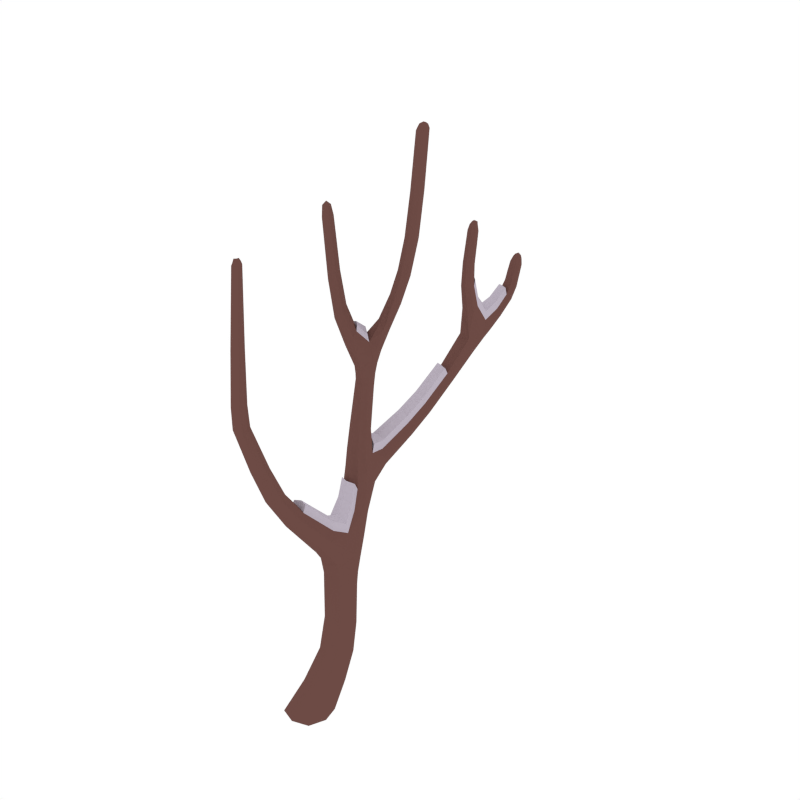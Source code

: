 # Source: Willow_Dead_Snow_1.blend  (saved by Blender 2.79.0; exported with 4.5.12 LTS)
import bpy
from mathutils import Matrix  # noqa: F401  (used for matrix-valued properties, if any)

bpy.ops.wm.read_factory_settings(use_empty=True)
scene = bpy.context.scene
scene.name = 'Scene'

# ---- collections
col_collection_1 = bpy.data.collections.new('Collection 1'); scene.collection.children.link(col_collection_1)

# ---- materials (node trees are filled in below, after node groups)
mat_wood = bpy.data.materials.new('Wood')
mat_wood.alpha_threshold = 0.0
mat_wood.diffuse_color = (0.1529, 0.07036, 0.05951, 1.0)
mat_wood.roughness = 0.5
mat_snow = bpy.data.materials.new('Snow')
mat_snow.alpha_threshold = 0.0
mat_snow.diffuse_color = (0.5029, 0.4508, 0.5271, 1.0)
mat_snow.roughness = 0.5

# ---- material node trees

# ---- world
world_world = bpy.data.worlds.new('World'); scene.world = world_world
world_world.color = (1.0, 1.0, 1.0)
world_world.use_sun_shadow = False
world_world.sun_shadow_jitter_overblur = 0.0
world_world.cycles.sampling_method = 'NONE'
world_world.cycles.sample_map_resolution = 256

# ---- meshes
me_cube_055 = bpy.data.meshes.new('Cube.055')
me_cube_055.from_pydata([(0.06836, 0.01627, 0.1723), (0.163, 0.104, 0.1644), (0.246, 0.01627, 0.1723), (0.1514, -0.07144, 0.1803), (0.09768, -0.03701, -0.01324), (0.19, 0.1824, 0.6528), (0.1468, 0.2611, 0.7467), (0.05335, 0.1824, 0.6528), (0.11, 0.1177, 0.6957), (0.1334, 0.2471, 0.6099), (0.02335, 1.31, 1.798), (0.01003, 0.2612, 0.7467), (0.01966, 0.04142, 0.9984), (0.09024, 0.3187, 0.7001), (-0.1369, -0.09786, 1.463), (-0.04479, 0.0956, 1.018), (-0.02182, -0.01235, 0.9785), (-0.08627, 0.04183, 0.9984), (-0.07545, -0.1633, 2.242), (-0.1584, -0.1465, 1.464), (-0.2144, -0.09617, 1.463), (-0.1929, -0.04751, 1.461), (-0.09228, -0.13, 2.267), (-0.1242, -0.1267, 2.24), (-0.1158, -0.09485, 2.238), (-0.06698, -0.1314, 2.24), (-0.07882, 0.6268, 1.417), (0.006457, 0.4745, 0.8551), (0.06785, 0.4127, 0.8817), (-0.06795, 0.421, 0.8817), (-0.1831, 0.5824, 1.618), (-0.1733, 0.6755, 1.417), (-0.1421, 0.6109, 1.43), (-0.11, 0.6914, 1.405), (0.06841, 0.7553, 1.976), (-0.1179, 0.7301, 1.51), (-0.088, 0.6673, 1.532), (-0.1768, 0.7213, 1.532), (0.131, 0.7296, 2.646), (0.05349, 0.7077, 1.988), (0.01195, 0.8042, 1.988), (-0.002969, 0.7566, 2.0), (-0.229, 0.5282, 2.259), (-0.1347, 0.5854, 1.663), (-0.2093, 0.6297, 1.663), (-0.1609, 0.6327, 1.708), (-0.2078, 0.509, 2.33), (-0.1923, 0.5382, 2.261), (-0.184, 0.5017, 2.259), (-0.2206, 0.4917, 2.257), (-0.09462, 0.7209, 1.734), (-0.1053, 0.7755, 1.709), (-0.04062, 0.6979, 1.709), (-0.05133, 0.7525, 1.685), (0.1296, 0.7616, 2.679), (0.1222, 0.7928, 2.646), (0.09976, 0.7589, 2.643), (0.1535, 0.7636, 2.65), (-0.1077, 0.8821, 1.121), (-0.07398, 0.4736, 1.033), (-0.1323, 0.5399, 1.026), (-0.003191, 0.517, 1.026), (-0.03447, 1.204, 1.263), (0.002976, 0.8497, 1.121), (-0.04573, 0.8779, 1.076), (-0.009531, 1.273, 1.615), (-0.04034, 1.149, 1.331), (-0.08869, 1.196, 1.297), (0.01388, 1.157, 1.297), (0.08778, 1.612, 1.792), (-0.06548, 1.423, 1.46), (0.03633, 1.381, 1.46), (-0.01499, 1.43, 1.425), (0.0613, 1.637, 1.845), (0.06536, 1.648, 1.784), (0.04806, 1.601, 1.801), (0.02565, 1.636, 1.792), (0.04165, 1.301, 2.052), (0.0425, 1.289, 1.631), (-0.03941, 1.333, 1.631), (0.0383, 1.274, 2.103), (0.06396, 1.251, 2.052), (0.02847, 1.239, 2.051), (0.006161, 1.289, 2.052), (-0.0249, 1.527, 1.56), (0.02188, 1.53, 1.529), (0.0649, 1.491, 1.56), (-0.1083, -0.1174, 1.854), (-0.1609, -0.07362, 1.852), (-0.1752, -0.1142, 1.854), (-0.1226, -0.158, 1.856), (-0.2173, 0.5148, 1.961), (-0.174, 0.5228, 1.98), (-0.1851, 0.5628, 1.999), (-0.2284, 0.5548, 1.98), (0.1359, 0.7588, 2.374), (0.06852, 0.7572, 2.378), (0.08885, 0.7977, 2.376), (0.1155, 0.7183, 2.376), (-0.00608, 1.278, 1.884), (0.01713, 1.222, 1.883), (0.05515, 1.236, 1.884), (0.03193, 1.292, 1.885), (0.01129, 1.613, 1.686), (0.04017, 1.577, 1.703), (0.05493, 1.621, 1.668), (0.0838, 1.585, 1.686), (0.08604, -0.1463, -0.01324), (0.207, -0.03701, -0.01324), (0.1093, 0.07227, -0.01324), (-0.01161, -0.03701, -0.01324), (0.1819, 0.1823, 0.454), (0.1721, 0.05119, 0.5084), (0.1086, 0.1167, 0.4812), (0.2453, 0.1167, 0.4812), (-0.02739, 0.1547, 0.8553), (0.05789, 0.09138, 0.818), (-0.0185, 1.359, 1.682), (0.1001, 0.1545, 0.8553), (-0.04717, 0.6662, 0.9971), (0.002761, 0.6538, 1.05), (-0.1203, 0.6804, 1.05), (-0.08922, 0.6307, 1.209), (-0.1135, 0.5444, 1.225), (-0.1572, 0.6061, 1.217), (-0.04544, 0.569, 1.217), (-0.1308, -0.007334, 1.259), (-0.1629, -0.0559, 1.254), (-0.1087, -0.1055, 1.25), (-0.0766, -0.05696, 1.254), (0.01571, -0.03701, -0.01324), (0.0862, -0.04951, 0.1783), (0.1184, 0.06803, 0.3423), (0.02443, 0.04495, -0.01324), (0.1064, 0.04495, -0.01324), (0.1946, 0.1394, 0.3256), (0.1884, 0.04495, -0.01324), (0.1796, -0.03701, -0.01324), (0.2653, 0.06803, 0.3423), (0.1709, -0.119, -0.01324), (0.08895, -0.119, -0.01324), (0.1892, -0.003351, 0.3591), (0.03474, 0.2113, 0.7004), (0.1158, 0.2741, 0.6544), (0.1715, 0.2113, 0.7004), (0.0882, 0.1205, 0.7526), (0.1818, 0.2309, 0.6206), (0.2245, 0.06758, 0.5016), (0.06163, 0.1339, 0.6849), (0.1294, 0.1659, 0.4608), (-0.02335, 0.3313, 0.8033), (0.05452, 0.3843, 0.7621), (0.1132, 0.3292, 0.8033), (0.008375, 1.415, 1.617), (0.1386, 0.3043, 0.7118), (0.1292, 0.2057, 0.7971), (-0.005262, 0.2058, 0.7971), (0.03602, 0.3043, 0.7118), (-0.0661, -0.065, 1.092), (-0.08316, 0.03528, 1.114), (-0.02718, -0.01517, 1.103), (-0.1221, -0.01455, 1.103), (-0.002087, 0.08185, 1.013), (0.1003, 0.1072, 0.8274), (-0.08175, 0.08236, 1.013), (0.004755, 0.1072, 0.8274), (-0.1534, -0.1527, 1.579), (-0.1898, -0.05725, 1.575), (-0.1346, -0.106, 1.577), (-0.2087, -0.1039, 1.577), (-0.1599, -0.06083, 1.461), (-0.07902, -0.09343, 1.251), (-0.1439, -0.09307, 1.251), (-0.1603, -0.019, 1.258), (-0.07796, -0.1552, 2.262), (-0.1083, -0.1044, 2.259), (-0.07182, -0.1315, 2.261), (-0.1144, -0.128, 2.261), (-0.05901, -0.1561, 2.241), (-0.1527, -0.1466, 1.856), (-0.181, -0.08265, 1.852), (-0.1312, -0.08568, 1.852), (-0.1091, 0.5004, 0.9626), (-0.03406, 0.5737, 0.9449), (0.02444, 0.4845, 0.9626), (-0.04705, 0.432, 0.9746), (0.04613, 0.3707, 0.9017), (-0.056, 0.3765, 0.9017), (-0.04595, 0.4633, 0.8618), (0.05561, 0.4569, 0.8618), (-0.1768, 0.6983, 1.479), (-0.1154, 0.711, 1.463), (-0.08656, 0.6464, 1.479), (-0.1571, 0.6146, 1.51), (-0.0781, 0.6627, 1.408), (-0.02382, 0.479, 1.031), (-0.1731, 0.6388, 1.427), (-0.126, 0.6028, 1.029), (-0.158, 0.7464, 1.601), (-0.1019, 0.7451, 1.574), (-0.0753, 0.6857, 1.601), (-0.135, 0.6806, 1.666), (-0.1072, 0.6292, 1.576), (-0.1919, 0.6801, 1.576), (-0.1551, 0.7417, 1.515), (-0.08799, 0.7006, 1.515), (0.05498, 0.8014, 2.16), (0.1113, 0.7558, 2.154), (0.09322, 0.7107, 2.16), (0.03694, 0.7563, 2.167), (0.04375, 0.7911, 1.979), (-0.03239, 0.7195, 1.691), (-0.06503, 0.6956, 1.727), (-0.009465, 0.7932, 1.997), (-0.2075, 0.5404, 1.764), (-0.1763, 0.5894, 1.828), (-0.1604, 0.5463, 1.796), (-0.2234, 0.5835, 1.796), (-0.1527, 0.5723, 1.629), (-0.2081, 0.605, 1.629), (-0.1354, 0.6095, 1.696), (-0.192, 0.6434, 1.696), (-0.2178, 0.4931, 2.312), (-0.1971, 0.5278, 2.312), (-0.1912, 0.5009, 2.312), (-0.2238, 0.5201, 2.312), (-0.2339, 0.5075, 2.257), (-0.2097, 0.5689, 1.994), (-0.1685, 0.5447, 1.994), (-0.193, 0.5089, 1.966), (-0.08108, 0.7775, 1.691), (0.07522, 0.7198, 1.979), (0.02137, 0.7196, 1.997), (-0.1134, 0.754, 1.727), (-0.04792, 0.7481, 1.861), (-0.04117, 0.7982, 1.843), (0.005739, 0.7048, 1.843), (0.01249, 0.755, 1.825), (0.1261, 0.7847, 2.671), (0.1486, 0.7634, 2.674), (0.1316, 0.7383, 2.671), (0.1091, 0.7597, 2.668), (0.15, 0.7393, 2.649), (0.08691, 0.7273, 2.377), (0.1032, 0.7832, 2.643), (0.1174, 0.788, 2.375), (0.001228, 0.5784, 1.029), (-0.06861, 0.5416, 1.223), (-0.121, 0.4956, 1.031), (-0.1343, 0.6342, 1.211), (-0.07752, 0.6196, 1.116), (-0.09393, 0.5043, 1.108), (-0.1456, 0.5662, 1.102), (-0.02363, 0.5365, 1.102), (-0.0425, 1.021, 1.146), (-0.09924, 1.019, 1.185), (0.005765, 0.9832, 1.185), (-0.09782, 0.8703, 1.154), (-0.09747, 0.6749, 1.01), (-0.01678, 0.8436, 1.154), (-0.00493, 0.8639, 1.088), (-0.02439, 1.362, 1.373), (-0.07707, 1.352, 1.406), (0.02489, 1.309, 1.406), (-0.02664, 1.274, 1.468), (-0.07425, 1.211, 1.271), (0.003847, 1.183, 1.271), (-0.001721, 1.14, 1.323), (-0.07748, 1.171, 1.323), (-0.001252, 1.466, 1.463), (-0.04955, 1.464, 1.499), (0.0493, 1.423, 1.499), (0.03768, 1.343, 1.52), (-0.05836, 1.387, 1.52), (-0.05346, 1.439, 1.434), (0.02368, 1.407, 1.434), (0.06695, 1.652, 1.828), (0.03815, 1.642, 1.832), (0.08215, 1.625, 1.832), (0.05335, 1.616, 1.836), (0.08692, 1.633, 1.786), (0.05187, 1.479, 1.583), (0.03948, 1.651, 1.786), (-0.01468, 1.507, 1.583), (0.006546, 1.229, 1.758), (0.02374, 1.302, 1.768), (0.04893, 1.244, 1.763), (-0.01865, 1.287, 1.763), (0.02375, 1.266, 1.619), (-0.03727, 1.3, 1.619), (0.04077, 1.323, 1.644), (-0.02108, 1.355, 1.644), (0.03267, 1.251, 2.09), (0.04231, 1.296, 2.091), (0.0589, 1.259, 2.09), (0.01608, 1.287, 2.09), (0.01807, 1.307, 2.052), (0.0534, 1.268, 1.884), (0.04159, 1.215, 1.884), (-0.003618, 1.247, 1.884), (0.05548, 1.511, 1.537), (0.06882, 1.572, 1.699), (-0.01266, 1.538, 1.537), (0.01521, 1.593, 1.699), (-0.001346, 1.586, 1.628), (0.03268, 1.548, 1.651), (0.04406, 1.591, 1.605), (0.07808, 1.554, 1.628), (-0.102, -0.1483, 1.856), (-0.102, -0.1533, 2.241), (-0.1322, -0.1013, 2.238), (-0.08926, -0.1055, 2.238), (-0.07878, -0.1274, 2.129), (-0.1287, -0.08878, 2.127), (-0.1388, -0.1232, 2.129), (-0.08893, -0.1618, 2.131), (-0.2335, 0.5327, 1.966), (-0.2128, 0.5424, 2.261), (-0.179, 0.5224, 2.261), (-0.2002, 0.4876, 2.257), (-0.2193, 0.5004, 2.145), (-0.1802, 0.5096, 2.154), (-0.1896, 0.5475, 2.163), (-0.2288, 0.5382, 2.154), (0.1375, 0.7292, 2.375), (0.1098, 0.7357, 2.643), (0.06697, 0.7875, 2.377), (0.1435, 0.7866, 2.649), (0.148, 0.7621, 2.564), (0.09004, 0.7584, 2.56), (0.1118, 0.7943, 2.562), (0.1262, 0.7261, 2.562), (0.006763, 1.298, 1.884), (0.06193, 1.279, 2.052), (0.05154, 1.232, 2.051), (0.008699, 1.262, 2.051), (0.001215, 1.285, 1.984), (0.02389, 1.232, 1.983), (0.0604, 1.245, 1.984), (0.03772, 1.297, 1.984), (0.08066, 1.605, 1.673), (0.0255, 1.626, 1.673), (0.07311, 1.598, 1.798), (0.02734, 1.616, 1.798), (0.01847, 1.625, 1.739), (0.04412, 1.589, 1.752), (0.06014, 1.634, 1.726), (0.08579, 1.598, 1.739), (0.006985, -0.119, -0.01324), (0.09492, 0.08206, 0.1664), (0.2281, 0.08206, 0.1664), (0.2194, -0.04951, 0.1783), (0.1024, -0.1276, 0.03514), (0.2167, -0.02369, 0.03315), (0.1227, 0.0802, 0.03116), (0.00838, -0.02369, 0.03315), (0.2319, 0.1659, 0.4608), (0.1641, 0.1339, 0.6849), (0.122, 0.06758, 0.5016), (0.07924, 0.2309, 0.6206), (0.1524, 0.2218, 0.549), (0.1342, 0.0917, 0.6225), (0.07494, 0.1567, 0.5857), (0.2116, 0.1567, 0.5857), (0.06809, 0.2019, 0.8833), (0.01492, 0.001091, 0.9835), (-0.02766, 0.2021, 0.8833), (-0.0643, 0.001192, 0.9835), (-0.05489, 0.102, 0.9221), (0.02067, 0.04294, 0.893), (0.01297, 1.353, 1.686), (0.06254, 0.1017, 0.9221), (-0.1124, 0.6793, 1.089), (-0.08983, 0.8858, 1.088), (-0.02258, 0.6564, 1.089), (-0.002672, 0.6579, 1.01), (-0.0465, 0.7637, 1.034), (0.00286, 0.7441, 1.082), (-0.1145, 0.7733, 1.082), (-0.05021, 0.6056, 1.211), (-0.1523, 0.5688, 1.223), (-0.1032, 0.6031, 1.427), (-0.1499, 0.7, 1.408), (-0.1014, 0.6663, 1.324), (-0.1303, 0.5834, 1.345), (-0.1667, 0.6468, 1.334), (-0.06503, 0.6029, 1.334), (-0.09575, -0.02021, 1.258), (-0.1333, -0.1345, 1.464), (-0.1921, -0.1338, 1.464), (-0.2172, -0.05895, 1.461), (-0.1724, -0.03426, 1.394), (-0.1974, -0.08289, 1.394), (-0.142, -0.133, 1.393), (-0.117, -0.08437, 1.394), (0.0305, -0.09773, -0.01324), (0.1348, 0.0145, 0.3549), (0.04342, 0.0237, -0.01324), (0.1388, 0.1216, 0.3298), (0.1519, -0.09773, -0.01324), (0.245, 0.0145, 0.3549), (0.1649, 0.0237, -0.01324), (0.249, 0.1216, 0.3298), (0.03095, 0.1468, 0.7506), (0.06138, 0.2584, 0.6659), (0.1639, 0.2584, 0.6659), (0.1447, 0.1468, 0.7506), (-0.02242, 0.2751, 0.8446), (0.0009695, 0.3716, 0.7724), (0.1033, 0.37, 0.7724), (0.09143, 0.274, 0.8446), (-0.03272, -0.05256, 1.095), (-0.1037, -0.05238, 1.095), (-0.04536, 0.02237, 1.111), (-0.1167, 0.02313, 1.111), (-0.1298, -0.1412, 1.579), (-0.1861, -0.1403, 1.579), (-0.1579, -0.07028, 1.575), (-0.2127, -0.06806, 1.575), (-0.06672, -0.1496, 2.256), (-0.09838, -0.1473, 2.256), (-0.08915, -0.1122, 2.254), (-0.1208, -0.1093, 2.254), (-0.09617, 0.4528, 0.9716), (-0.09743, 0.5735, 0.9625), (0.0137, 0.5585, 0.9625), (0.004423, 0.4414, 0.9716), (-0.1876, 0.6523, 1.511), (-0.1538, 0.7212, 1.467), (-0.08512, 0.6815, 1.467), (-0.1153, 0.6105, 1.511), (-0.1712, 0.7061, 1.634), (-0.1366, 0.7608, 1.581), (-0.07449, 0.7149, 1.581), (-0.1012, 0.6588, 1.634), (0.03198, 0.7908, 2.165), (0.08755, 0.7894, 2.155), (0.1164, 0.7224, 2.155), (0.06048, 0.7217, 2.165), (-0.1802, 0.5327, 1.772), (-0.227, 0.5603, 1.772), (-0.1563, 0.5692, 1.82), (-0.2041, 0.5974, 1.82), (-0.2027, 0.4915, 2.298), (-0.2272, 0.506, 2.298), (-0.1872, 0.5173, 2.299), (-0.2117, 0.5317, 2.299), (-0.01283, 0.7887, 1.829), (0.02271, 0.7195, 1.829), (-0.02296, 0.7135, 1.856), (-0.05778, 0.7843, 1.856), (0.1113, 0.7775, 2.662), (0.1408, 0.7801, 2.667), (0.1452, 0.7455, 2.667), (0.1157, 0.7428, 2.662), (-0.02492, 0.5877, 1.094), (-0.04577, 0.5052, 1.106), (-0.1374, 0.5269, 1.106), (-0.1272, 0.6133, 1.094), (-0.08373, 1.028, 1.156), (-0.003389, 1.003, 1.156), (-0.08851, 1.001, 1.215), (-0.01133, 0.972, 1.215), (-0.06347, 1.37, 1.381), (0.01385, 1.339, 1.381), (-0.06595, 1.326, 1.465), (0.01628, 1.289, 1.465), (-0.03845, 1.476, 1.472), (0.03651, 1.446, 1.472), (-0.03781, 1.428, 1.546), (0.04304, 1.393, 1.546), (0.04734, 1.651, 1.818), (0.08107, 1.638, 1.818), (0.03782, 1.625, 1.825), (0.07081, 1.612, 1.825), (-0.01629, 1.255, 1.759), (0.03368, 1.221, 1.759), (-0.004109, 1.309, 1.766), (0.04729, 1.278, 1.766), (0.01743, 1.266, 2.08), (0.04908, 1.245, 2.08), (0.02442, 1.3, 2.08), (0.05652, 1.279, 2.08), (0.0728, 1.574, 1.611), (0.06351, 1.542, 1.645), (0.01247, 1.598, 1.611), (0.004699, 1.565, 1.645), (-0.07131, -0.1539, 2.131), (-0.1165, -0.1514, 2.131), (-0.1461, -0.09599, 2.128), (-0.1013, -0.09981, 2.128), (-0.2337, 0.517, 2.148), (-0.2116, 0.5523, 2.161), (-0.175, 0.5308, 2.161), (-0.1975, 0.4956, 2.148), (0.1461, 0.7362, 2.563), (0.1027, 0.7331, 2.561), (0.0919, 0.7846, 2.561), (0.1354, 0.7871, 2.563), (0.0135, 1.304, 1.984), (0.05849, 1.275, 1.984), (0.04752, 1.225, 1.983), (0.003723, 1.256, 1.983), (0.08379, 1.619, 1.729), (0.03249, 1.639, 1.729), (0.07096, 1.585, 1.749), (0.02127, 1.604, 1.749), (0.02679, -0.1016, 0.03464), (0.04206, 0.05423, 0.03166), (0.1983, 0.05423, 0.03166), (0.183, -0.1016, 0.03464), (0.2014, 0.2055, 0.5582), (0.1877, 0.108, 0.6133), (0.08522, 0.108, 0.6133), (0.09883, 0.2055, 0.5582), (0.03532, 0.1458, 0.944), (0.06041, 0.05762, 0.9003), (-0.05292, 0.1462, 0.944), (-0.02749, 0.0577, 0.9003), (-0.1057, 0.7672, 1.119), (-0.09395, 0.772, 1.046), (-0.01991, 0.7426, 1.119), (-0.003712, 0.7528, 1.046), (-0.06658, 0.6391, 1.326), (-0.1645, 0.6099, 1.342), (-0.08889, 0.5777, 1.342), (-0.1435, 0.6728, 1.326), (-0.1388, -0.04744, 1.394), (-0.1154, -0.1209, 1.394), (-0.1762, -0.1204, 1.394), (-0.1984, -0.04577, 1.394), (0.2276, 0.05974, 0.4799), (0.1684, 0.2515, 0.6544), (0.1337, 0.01888, 0.367), (0.09025, 0.0796, 0.1545), (0.2463, 0.1164, 0.3085), (0.07958, 0.1122, 0.7712), (0.1182, 0.3191, 0.7949), (0.01434, 0.035, 1.01), (-0.03295, 0.04931, 0.9126), (-0.06251, 0.41, 0.8722), (0.09494, 0.2106, 0.5706), (-0.0758, -0.09059, 1.24), (-0.04123, 0.02805, 1.102), (-0.09944, -0.04653, 1.082), (-0.1566, -0.07101, 1.588), (-0.1551, -0.1461, 1.836), (-0.003825, 0.4524, 0.989), (-0.1264, 0.6066, 1.052), (-0.04752, 0.5726, 1.229), (-0.1088, 0.6879, 1.393), (0.01591, 1.353, 1.392), (-0.04061, 1.303, 1.601), (0.06226, 1.479, 1.55), (-0.04552, 0.6962, 1.694), (-0.1573, 0.551, 1.78), (0.04882, 0.7074, 1.974), (-0.1921, 0.5106, 1.952), (-0.2073, 0.6357, 1.653), (-0.05898, 0.8531, 1.205), (-0.06484, 0.758, 1.173), (-0.01896, 0.8433, 1.194), (-0.05141, 0.9742, 1.261), (-0.09585, 0.8686, 1.194), (-0.04132, 1.133, 1.363), (-0.00468, 1.125, 1.355), (-0.07656, 1.154, 1.355), (-0.06984, 0.6767, 1.146), (-0.0766, 0.6307, 1.158), (-0.02447, 0.6657, 1.133), (-0.1097, 0.6874, 1.133), (-0.1238, 0.6248, 1.137), (-0.02669, 0.6005, 1.137), (-0.08702, 0.9925, 1.252), (-0.0138, 0.9651, 1.252), (-0.1033, 0.7708, 1.161), (-0.02193, 0.7475, 1.161), (-0.006814, 0.3496, 0.9497), (0.0195, 0.2774, 0.9142), (0.04104, 0.3601, 0.9437), (-0.04358, 0.4157, 1.01), (-0.05171, 0.3654, 0.9437), (-0.04153, 0.1103, 1.05), (-0.01267, 0.1694, 0.9887), (-0.07509, 0.09826, 1.045), (-0.002752, 0.0978, 1.045), (0.01261, 0.2212, 0.9354), (-0.02598, 0.207, 0.927), (0.06098, 0.2068, 0.927), (0.08217, 0.2723, 0.8918), (-0.02122, 0.2733, 0.8918), (0.03122, 0.1559, 0.9821), (-0.04891, 0.1562, 0.9821), (0.00316, 0.4243, 1.007), (-0.08819, 0.4346, 1.007), (0.03926, 1.329, 1.682), (0.01811, 1.483, 1.633), (0.04962, 1.475, 1.626), (0.0317, 1.54, 1.689), (-0.01253, 1.501, 1.626), (-0.03413, 1.428, 1.591), (0.04138, 1.395, 1.591), (0.06049, 1.534, 1.683), (0.005571, 1.556, 1.683), (-0.002655, 1.316, 1.797), (0.04535, 1.287, 1.797), (-0.1588, 0.6368, 1.731), (-0.1376, 0.6759, 1.697), (-0.1841, 0.6455, 1.722), (-0.138, 0.6179, 1.722), (-0.11, 0.6581, 1.671), (-0.1672, 0.6968, 1.671)], [], [(0, 355, 507, 131), (0, 131, 396, 132), (0, 132, 398, 349), (0, 534, 508, 355), (1, 354, 508, 534), (1, 349, 398, 135), (1, 135, 535, 350), (1, 350, 509, 354), (2, 353, 509, 350), (2, 350, 535, 138), (2, 138, 400, 351), (2, 351, 510, 353), (3, 352, 510, 351), (3, 351, 400, 141), (3, 141, 396, 131), (3, 131, 507, 352), (4, 130, 397, 134), (4, 134, 401, 137), (4, 137, 399, 140), (4, 140, 395, 130), (5, 357, 512, 363), (5, 363, 511, 146), (5, 146, 532, 144), (5, 144, 406, 357), (6, 155, 406, 144), (6, 144, 405, 154), (6, 154, 409, 537), (6, 537, 410, 155), (7, 359, 541, 362), (7, 362, 513, 148), (7, 148, 403, 142), (7, 142, 404, 359), (8, 148, 513, 361), (8, 361, 512, 357), (8, 357, 406, 145), (8, 145, 403, 148), (9, 146, 511, 360), (9, 360, 541, 359), (9, 359, 404, 143), (9, 143, 532, 146), (364, 410, 589, 588), (162, 515, 591, 585), (187, 407, 590, 581), (366, 517, 592, 587), (11, 157, 404, 142), (11, 142, 403, 156), (11, 156, 407, 150), (11, 150, 408, 157), (12, 365, 516, 371), (12, 371, 515, 162), (12, 162, 538), (12, 538, 365), (13, 154, 405, 143), (13, 143, 404, 157), (13, 157, 408, 151), (13, 151, 409, 154), (14, 388, 528, 394), (14, 394, 527, 170), (14, 170, 417, 168), (14, 168, 415, 388), (423, 187, 581, 594), (407, 366, 587, 590), (15, 164, 414, 159), (15, 159, 543, 162), (16, 367, 539, 369), (16, 369, 516, 365), (16, 365, 411, 158), (16, 158, 544, 367), (17, 164, 517, 368), (17, 368, 539, 367), (17, 367, 544, 161), (17, 161, 414, 164), (18, 309, 488, 315), (18, 315, 487, 178), (18, 178, 419, 174), (18, 174, 420, 309), (19, 389, 529, 393), (19, 393, 528, 388), (19, 388, 415, 166), (19, 166, 416, 389), (20, 390, 530, 392), (20, 392, 529, 389), (20, 389, 416, 169), (20, 169, 418, 390), (21, 170, 527, 391), (21, 391, 530, 390), (21, 390, 418, 167), (21, 167, 417, 170), (22, 177, 420, 174), (22, 174, 419, 176), (22, 176, 421, 175), (22, 175, 422, 177), (23, 310, 489, 314), (23, 314, 488, 309), (23, 309, 420, 177), (23, 177, 422, 310), (24, 311, 490, 313), (24, 313, 489, 310), (24, 310, 422, 175), (24, 175, 421, 311), (25, 178, 487, 312), (25, 312, 490, 311), (25, 311, 421, 176), (25, 176, 419, 178), (26, 381, 525, 386), (26, 386, 523, 194), (26, 194, 429, 192), (26, 192, 430, 381), (27, 189, 409, 151), (27, 151, 408, 188), (27, 188, 424, 183), (27, 183, 425, 189), (28, 186, 410, 152), (28, 152, 409, 189), (28, 189, 425, 184), (28, 184, 426, 186), (29, 188, 540), (29, 540, 187), (29, 187, 423, 182), (29, 182, 424, 188), (30, 219, 427, 193), (30, 193, 430, 218), (30, 218, 439, 214), (30, 214, 440, 219), (31, 382, 526, 385), (31, 385, 524, 196), (31, 196, 427, 190), (31, 190, 428, 382), (32, 196, 524, 384), (32, 384, 525, 381), (32, 381, 430, 193), (32, 193, 427, 196), (33, 194, 550), (33, 550, 382), (33, 382, 428, 191), (33, 191, 429, 194), (34, 231, 448, 237), (34, 237, 447, 210), (34, 210, 436, 207), (34, 207, 437, 231), (35, 205, 429, 191), (35, 191, 428, 204), (35, 204, 432, 199), (35, 199, 433, 205), (36, 202, 430, 192), (36, 192, 429, 205), (36, 205, 433, 200), (36, 200, 434, 202), (37, 204, 428, 190), (37, 190, 427, 203), (37, 203, 431, 198), (37, 198, 432, 204), (38, 325, 496, 331), (38, 331, 495, 242), (38, 242, 453, 240), (38, 240, 454, 325), (39, 232, 556), (39, 556, 231), (39, 231, 437, 208), (39, 208, 438, 232), (40, 210, 447, 235), (40, 235, 450, 213), (40, 213, 435, 206), (40, 206, 436, 210), (41, 213, 450, 234), (41, 234, 449, 232), (41, 232, 438, 209), (41, 209, 435, 213), (42, 317, 492, 323), (42, 323, 491, 226), (42, 226, 444, 225), (42, 225, 446, 317), (43, 218, 430, 202), (43, 202, 434, 220), (43, 220, 441, 555), (43, 555, 439, 218), (44, 221, 558), (44, 558, 219), (44, 219, 440, 217), (44, 217, 442, 221), (201, 431, 611, 607), (220, 434, 610, 609), (45, 221, 442, 215), (45, 215, 441, 220), (46, 225, 444, 222), (46, 222, 443, 224), (46, 224, 445, 223), (46, 223, 446, 225), (47, 318, 493, 322), (47, 322, 492, 317), (47, 317, 446, 223), (47, 223, 445, 318), (48, 319, 494, 321), (48, 321, 493, 318), (48, 318, 445, 224), (48, 224, 443, 319), (49, 226, 491, 320), (49, 320, 494, 319), (49, 319, 443, 222), (49, 222, 444, 226), (50, 233, 431, 201), (50, 201, 434, 212), (50, 212, 449, 234), (50, 234, 450, 233), (51, 230, 432, 198), (51, 198, 431, 233), (51, 233, 450, 235), (51, 235, 447, 230), (52, 212, 554), (52, 554, 211), (52, 211, 448, 236), (52, 236, 449, 212), (53, 211, 433, 199), (53, 199, 432, 230), (53, 230, 447, 237), (53, 237, 448, 211), (54, 240, 453, 239), (54, 239, 452, 238), (54, 238, 451, 241), (54, 241, 454, 240), (55, 327, 498, 330), (55, 330, 497, 244), (55, 244, 451, 238), (55, 238, 452, 327), (56, 244, 497, 329), (56, 329, 496, 325), (56, 325, 454, 241), (56, 241, 451, 244), (57, 242, 495, 328), (57, 328, 498, 327), (57, 327, 452, 239), (57, 239, 453, 242), (58, 373, 520, 378), (58, 378, 519, 257), (58, 257, 461, 255), (58, 255, 459, 373), (59, 248, 423, 185), (59, 185, 547, 195), (59, 195, 456, 251), (59, 251, 457, 248), (60, 197, 424, 182), (60, 182, 423, 248), (60, 248, 457, 252), (60, 548, 197), (61, 195, 547, 184), (61, 184, 425, 246), (61, 246, 455, 253), (61, 253, 456, 195), (62, 266, 460, 254), (62, 254, 459, 265), (62, 265, 463, 261), (62, 261, 464, 266), (374, 521, 576, 569), (257, 519, 575, 563), (250, 455, 572, 568), (455, 374, 569, 572), (63, 259, 521, 377), (63, 377, 522, 260), (63, 260, 460, 256), (63, 256, 462, 259), (64, 260, 522, 376), (64, 376, 520, 373), (64, 373, 459, 254), (64, 254, 460, 260), (65, 289, 552), (65, 264, 466, 288), (65, 288, 476, 284), (65, 284, 475, 289), (458, 250, 568, 571), (462, 267, 565, 574), (66, 267, 466, 264), (66, 264, 465, 268), (67, 265, 459, 255), (67, 255, 461, 268), (67, 268, 465, 262), (67, 262, 463, 265), (68, 267, 462, 256), (68, 256, 460, 266), (68, 266, 464, 263), (68, 263, 466, 267), (69, 342, 505, 347), (69, 347, 503, 280), (69, 280, 472, 278), (69, 278, 474, 342), (70, 274, 463, 262), (70, 262, 465, 273), (70, 273, 469, 270), (70, 270, 467, 274), (71, 272, 466, 263), (71, 263, 551, 275), (71, 275, 468, 271), (71, 271, 470, 272), (72, 275, 551, 261), (72, 261, 463, 274), (72, 274, 467, 269), (72, 269, 468, 275), (73, 278, 472, 276), (73, 276, 471, 277), (73, 277, 473, 279), (73, 279, 474, 278), (74, 280, 503, 346), (74, 346, 504, 282), (74, 282, 471, 276), (74, 276, 472, 280), (75, 343, 506, 345), (75, 345, 505, 342), (75, 342, 474, 279), (75, 279, 473, 343), (76, 282, 504, 344), (76, 344, 506, 343), (76, 343, 473, 277), (76, 277, 471, 282), (77, 333, 500, 339), (77, 339, 499, 296), (77, 296, 481, 293), (77, 293, 482, 333), (78, 288, 466, 272), (78, 272, 470, 290), (78, 290, 478, 286), (78, 286, 476, 288), (79, 291, 469, 273), (79, 552, 289), (79, 289, 475, 287), (79, 287, 477, 291), (470, 281, 597, 601), (486, 283, 599, 603), (469, 291, 117, 600), (484, 305, 598, 602), (80, 295, 479, 292), (80, 292, 480, 294), (80, 294, 482, 293), (80, 293, 481, 295), (81, 334, 501, 338), (81, 338, 500, 333), (81, 333, 482, 294), (81, 294, 480, 334), (82, 335, 502, 337), (82, 337, 501, 334), (82, 334, 480, 292), (82, 292, 479, 335), (83, 296, 499, 336), (83, 336, 502, 335), (83, 335, 479, 295), (83, 295, 481, 296), (84, 302, 467, 270), (84, 270, 469, 283), (84, 283, 486, 304), (84, 304, 485, 302), (281, 484, 602, 597), (291, 477, 604, 117), (285, 478, 605, 10), (478, 290, 595, 605), (85, 300, 468, 269), (85, 269, 467, 302), (85, 302, 485, 306), (85, 306, 483, 300), (86, 281, 553), (86, 553, 300), (86, 300, 483, 307), (86, 307, 484, 281), (87, 308, 415, 168), (87, 168, 545, 181), (87, 181, 490, 312), (87, 312, 487, 308), (88, 181, 545, 167), (88, 167, 418, 180), (88, 180, 489, 313), (88, 313, 490, 181), (89, 180, 418, 169), (89, 546, 179), (89, 179, 488, 314), (89, 314, 489, 180), (90, 179, 546), (90, 166, 415, 308), (90, 308, 487, 315), (90, 315, 488, 179), (91, 316, 440, 214), (91, 557, 229), (91, 229, 494, 320), (91, 320, 491, 316), (92, 229, 557), (92, 216, 441, 228), (92, 228, 493, 321), (92, 321, 494, 229), (93, 228, 441, 215), (93, 215, 442, 227), (93, 227, 492, 322), (93, 322, 493, 228), (94, 227, 442, 217), (94, 217, 440, 316), (94, 316, 491, 323), (94, 323, 492, 227), (95, 324, 437, 207), (95, 207, 436, 245), (95, 245, 498, 328), (95, 328, 495, 324), (96, 326, 435, 209), (96, 209, 438, 243), (96, 243, 496, 329), (96, 329, 497, 326), (97, 245, 436, 206), (97, 206, 435, 326), (97, 326, 497, 330), (97, 330, 498, 245), (98, 243, 438, 208), (98, 208, 437, 324), (98, 324, 495, 331), (98, 331, 496, 243), (99, 332, 477, 287), (99, 287, 475, 299), (99, 299, 502, 336), (99, 336, 499, 332), (100, 299, 475, 284), (100, 284, 476, 298), (100, 298, 501, 337), (100, 337, 502, 299), (101, 298, 476, 286), (101, 286, 478, 297), (101, 297, 500, 338), (101, 338, 501, 298), (102, 297, 478, 285), (102, 285, 477, 332), (102, 332, 499, 339), (102, 339, 500, 297), (103, 341, 485, 304), (103, 304, 486, 303), (103, 303, 506, 344), (103, 344, 504, 341), (104, 303, 486, 305), (104, 305, 484, 301), (104, 301, 505, 345), (104, 345, 506, 303), (105, 340, 483, 306), (105, 306, 485, 341), (105, 341, 504, 346), (105, 346, 503, 340), (106, 301, 484, 307), (106, 307, 483, 340), (106, 340, 503, 347), (106, 347, 505, 301), (107, 140, 399, 139), (107, 139, 510, 352), (107, 352, 507, 348), (107, 348, 395, 140), (108, 137, 401, 136), (108, 136, 509, 353), (108, 353, 510, 139), (108, 139, 399, 137), (109, 134, 397, 133), (109, 133, 508, 354), (109, 354, 509, 136), (109, 136, 401, 134), (110, 130, 395, 348), (110, 348, 507, 355), (110, 355, 508, 133), (110, 133, 397, 130), (111, 356, 402, 135), (111, 135, 398, 149), (111, 149, 514, 360), (111, 360, 511, 356), (112, 358, 533, 141), (112, 531, 147), (112, 147, 512, 361), (112, 361, 513, 358), (113, 149, 398, 132), (113, 132, 533, 358), (113, 358, 513, 362), (113, 362, 514, 149), (114, 147, 531), (114, 138, 402, 356), (114, 356, 511, 363), (114, 363, 512, 147), (115, 366, 407, 156), (115, 156, 403, 165), (115, 165, 518, 368), (115, 368, 517, 366), (116, 165, 403, 536), (116, 536, 406, 163), (116, 163, 516, 369), (116, 369, 518, 165), (186, 426, 593, 579), (517, 164, 584, 592), (410, 186, 579, 589), (15, 162, 585, 582), (118, 163, 406, 155), (118, 155, 410, 364), (118, 364, 515, 371), (118, 371, 516, 163), (119, 375, 425, 183), (119, 183, 424, 258), (119, 258, 520, 376), (119, 376, 522, 375), (120, 374, 455, 246), (120, 246, 425, 375), (120, 375, 522, 377), (120, 377, 521, 374), (259, 462, 574, 561), (66, 268, 566, 564), (521, 259, 561, 576), (519, 372, 570, 575), (121, 258, 424, 197), (121, 548, 458, 372), (121, 372, 519, 378), (121, 378, 520, 258), (122, 379, 455, 250), (122, 250, 458, 249), (122, 249, 526, 383), (122, 383, 523, 379), (123, 380, 457, 251), (123, 251, 456, 247), (123, 247, 525, 384), (123, 384, 524, 380), (124, 249, 458, 252), (124, 252, 457, 380), (124, 380, 524, 385), (124, 385, 526, 249), (125, 247, 456, 253), (125, 253, 455, 379), (125, 379, 549), (125, 549, 247), (126, 387, 413, 159), (126, 159, 414, 173), (126, 173, 530, 391), (126, 391, 527, 387), (127, 173, 414, 161), (127, 161, 412, 172), (127, 172, 529, 392), (127, 392, 530, 173), (128, 172, 412, 158), (128, 542, 171), (128, 171, 528, 393), (128, 393, 529, 172), (129, 171, 542), (129, 160, 413, 387), (129, 387, 527, 394), (129, 394, 528, 171), (531, 112, 141, 400), (531, 400, 138, 114), (144, 532, 405), (532, 143, 405), (141, 533, 396), (533, 132, 396), (534, 349, 1), (534, 0, 349), (138, 535, 402), (535, 135, 402), (406, 536, 145), (536, 403, 145), (537, 409, 152), (410, 537, 152), (538, 162, 543, 160), (365, 538, 160, 411), (539, 368, 518), (369, 539, 518), (187, 540, 150, 407), (540, 188, 408, 150), (362, 541, 514), (541, 360, 514), (542, 411, 160, 129), (542, 128, 158, 411), (543, 159, 413), (160, 543, 413), (161, 544, 412), (544, 158, 412), (545, 168, 417), (167, 545, 417), (546, 416, 166, 90), (546, 89, 169, 416), (547, 185, 426), (184, 547, 426), (548, 121, 197), (548, 60, 252, 458), (549, 379, 523, 386), (247, 549, 386, 525), (550, 194, 523, 383), (382, 550, 383, 526), (261, 551, 464), (551, 263, 464), (552, 79, 273, 465), (552, 465, 264, 65), (553, 281, 470, 271), (300, 553, 271, 468), (554, 212, 434, 200), (211, 554, 200, 433), (555, 441, 216), (439, 555, 216), (231, 556, 236, 448), (556, 232, 449, 236), (557, 439, 216, 92), (557, 91, 214, 439), (558, 221, 431, 203), (219, 558, 203, 427), (559, 563, 575, 560), (559, 560, 576, 561), (559, 561, 574, 562), (559, 562, 573, 563), (564, 566, 573, 562), (564, 562, 574, 565), (567, 570, 571, 568), (567, 568, 572, 569), (567, 569, 576, 560), (567, 560, 575, 570), (268, 461, 573, 566), (461, 257, 563, 573), (267, 66, 564, 565), (372, 458, 571, 570), (577, 581, 590, 578), (577, 578, 589, 579), (577, 579, 593, 580), (577, 580, 594, 581), (582, 585, 591, 583), (582, 583, 592, 584), (586, 588, 589, 578), (586, 578, 590, 587), (586, 587, 592, 583), (586, 583, 591, 588), (164, 15, 582, 584), (426, 185, 580, 593), (515, 364, 588, 591), (185, 423, 594, 580), (370, 595, 601, 153), (370, 153, 600, 117), (370, 117, 604, 10), (370, 10, 605, 595), (596, 599, 600, 153), (596, 153, 601, 597), (596, 597, 602, 598), (596, 598, 603, 599), (290, 470, 601, 595), (477, 285, 10, 604), (305, 486, 603, 598), (283, 469, 600, 599), (606, 609, 610, 607), (606, 607, 611, 608), (431, 221, 608, 611), (45, 220, 609, 606), (434, 201, 607, 610), (221, 45, 606, 608)])
me_cube_055.polygons.foreach_set('material_index', [0, 0, 0, 0, 0, 0, 0, 0, 0, 0, 0, 0, 0, 0, 0, 0, 0, 0, 0, 0, 0, 0, 0, 0, 0, 0, 0, 0, 0, 0, 0, 0, 0, 0, 0, 0, 0, 0, 0, 0, 1, 1, 1, 1, 0, 0, 0, 0, 0, 0, 0, 0, 0, 0, 0, 0, 0, 0, 0, 0, 1, 1, 0, 0, 0, 0, 0, 0, 0, 0, 0, 0, 0, 0, 0, 0, 0, 0, 0, 0, 0, 0, 0, 0, 0, 0, 0, 0, 0, 0, 0, 0, 0, 0, 0, 0, 0, 0, 0, 0, 0, 0, 0, 0, 0, 0, 0, 0, 0, 0, 0, 0, 0, 0, 0, 0, 0, 0, 0, 0, 0, 0, 0, 0, 0, 0, 0, 0, 0, 0, 0, 0, 0, 0, 0, 0, 0, 0, 0, 0, 0, 0, 0, 0, 0, 0, 0, 0, 0, 0, 0, 0, 0, 0, 0, 0, 0, 0, 0, 0, 0, 0, 0, 0, 0, 0, 0, 0, 0, 0, 0, 0, 0, 0, 0, 0, 0, 0, 0, 0, 1, 1, 0, 0, 0, 0, 0, 0, 0, 0, 0, 0, 0, 0, 0, 0, 0, 0, 0, 0, 0, 0, 0, 0, 0, 0, 0, 0, 0, 0, 0, 0, 0, 0, 0, 0, 0, 0, 0, 0, 0, 0, 0, 0, 0, 0, 0, 0, 0, 0, 0, 0, 0, 0, 0, 0, 0, 0, 0, 0, 0, 0, 0, 0, 0, 0, 0, 0, 0, 0, 0, 0, 1, 1, 1, 1, 0, 0, 0, 0, 0, 0, 0, 0, 0, 0, 0, 0, 1, 1, 0, 0, 0, 0, 0, 0, 0, 0, 0, 0, 0, 0, 0, 0, 0, 0, 0, 0, 0, 0, 0, 0, 0, 0, 0, 0, 0, 0, 0, 0, 0, 0, 0, 0, 0, 0, 0, 0, 0, 0, 0, 0, 0, 0, 0, 0, 0, 0, 0, 0, 0, 0, 0, 0, 1, 1, 1, 1, 0, 0, 0, 0, 0, 0, 0, 0, 0, 0, 0, 0, 0, 0, 0, 0, 0, 0, 0, 0, 1, 1, 1, 1, 0, 0, 0, 0, 0, 0, 0, 0, 0, 0, 0, 0, 0, 0, 0, 0, 0, 0, 0, 0, 0, 0, 0, 0, 0, 0, 0, 0, 0, 0, 0, 0, 0, 0, 0, 0, 0, 0, 0, 0, 0, 0, 0, 0, 0, 0, 0, 0, 0, 0, 0, 0, 0, 0, 0, 0, 0, 0, 0, 0, 0, 0, 0, 0, 0, 0, 0, 0, 0, 0, 0, 0, 0, 0, 0, 0, 0, 0, 0, 0, 0, 0, 0, 0, 0, 0, 0, 0, 0, 0, 0, 0, 0, 0, 0, 0, 0, 0, 0, 0, 0, 0, 0, 0, 0, 0, 0, 0, 0, 0, 0, 0, 0, 0, 0, 0, 0, 0, 0, 0, 0, 0, 0, 0, 0, 0, 0, 0, 1, 1, 1, 1, 0, 0, 0, 0, 0, 0, 0, 0, 0, 0, 0, 0, 1, 1, 1, 1, 0, 0, 0, 0, 0, 0, 0, 0, 0, 0, 0, 0, 0, 0, 0, 0, 0, 0, 0, 0, 0, 0, 0, 0, 0, 0, 0, 0, 0, 0, 0, 0, 0, 0, 0, 0, 0, 0, 0, 0, 0, 0, 0, 0, 0, 0, 0, 0, 0, 0, 0, 0, 0, 0, 0, 0, 0, 0, 0, 0, 0, 0, 0, 0, 0, 0, 0, 0, 0, 0, 0, 0, 0, 0, 0, 0, 0, 0, 0, 0, 0, 0, 0, 0, 0, 0, 0, 0, 0, 0, 0, 0, 1, 1, 1, 1, 1, 1, 1, 1, 1, 1, 1, 1, 1, 1, 1, 1, 1, 1, 1, 1, 1, 1, 1, 1, 1, 1, 1, 1, 1, 1, 1, 1, 1, 1, 1, 1, 1, 1, 1, 1, 1, 1, 1, 1, 1, 1])
me_cube_055.materials.append(mat_wood)
me_cube_055.materials.append(mat_snow)
me_cube_055.use_remesh_preserve_volume = False
me_cube_055.use_remesh_preserve_attributes = False
me_cube_055.use_mirror_vertex_groups = False
me_cube_055.update()

# ---- objects
ob_willow_dead_snow_1 = bpy.data.objects.new('Willow_Dead_Snow_1', me_cube_055)

# ---- transforms, parenting, visibility, modifiers, constraints
ob_willow_dead_snow_1.location = (0.0, 0.0, 0.0)
ob_willow_dead_snow_1.lineart.crease_threshold = 0.0

# ---- collection membership
col_collection_1.objects.link(ob_willow_dead_snow_1)

# ---- scene / render settings (as saved in the file)
scene.frame_start = 1; scene.frame_end = 250; scene.frame_set(0)
scene.render.engine = 'CYCLES'
scene.render.resolution_x = 1000
scene.render.resolution_y = 1000
scene.render.dither_intensity = 0.0
scene.cycles.samples = 200
scene.cycles.sampling_pattern = 'TABULATED_SOBOL'
scene.cycles.light_sampling_threshold = 0.0
scene.cycles.use_adaptive_sampling = False
scene.cycles.use_light_tree = False
scene.cycles.caustics_reflective = False
scene.cycles.caustics_refractive = False
scene.cycles.blur_glossy = 0.0
scene.cycles.max_bounces = 2
scene.cycles.pixel_filter_type = 'GAUSSIAN'
scene.cycles.sample_clamp_indirect = 0.0
scene.view_settings.view_transform = 'Standard'
bpy.context.view_layer.update()

# ---- added for rendering (the .blend has no active camera): camera
cam_auto = bpy.data.cameras.new('AutoCamera')
cam_auto.lens = 50.0
cam_auto.sensor_width = 36.0
cam_auto.clip_end = 1000.0
ob_auto_camera = bpy.data.objects.new('AutoCamera', cam_auto)
scene.collection.objects.link(ob_auto_camera)
ob_auto_camera.location = (3.05524, -2.90324, 3.76459)
ob_auto_camera.rotation_euler = (1.09748, -7.21219e-08, 0.694738)
scene.camera = ob_auto_camera
bpy.context.view_layer.update()

